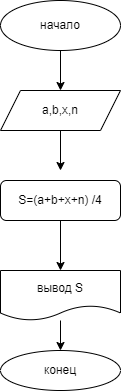

The diagram above was exported from draw.io. Its source (the exported page's mxGraphModel, read from the mxfile embedded in the PNG):
<mxGraphModel dx="868" dy="435" grid="1" gridSize="10" guides="1" tooltips="1" connect="1" arrows="1" fold="1" page="1" pageScale="1" pageWidth="827" pageHeight="1169" math="0" shadow="0">
  <root>
    <mxCell id="0" />
    <mxCell id="1" parent="0" />
    <mxCell id="QQOjpswHdoW0H-pROwFq-1" value="начало" style="ellipse;whiteSpace=wrap;html=1;" vertex="1" parent="1">
      <mxGeometry x="340" y="20" width="120" height="50" as="geometry" />
    </mxCell>
    <mxCell id="QQOjpswHdoW0H-pROwFq-2" value="" style="endArrow=classic;html=1;rounded=0;exitX=0.5;exitY=1;exitDx=0;exitDy=0;" edge="1" parent="1" source="QQOjpswHdoW0H-pROwFq-1">
      <mxGeometry width="50" height="50" relative="1" as="geometry">
        <mxPoint x="390" y="250" as="sourcePoint" />
        <mxPoint x="400" y="110" as="targetPoint" />
      </mxGeometry>
    </mxCell>
    <mxCell id="QQOjpswHdoW0H-pROwFq-3" value="а,b,x,n" style="shape=parallelogram;perimeter=parallelogramPerimeter;whiteSpace=wrap;html=1;fixedSize=1;" vertex="1" parent="1">
      <mxGeometry x="340" y="110" width="120" height="40" as="geometry" />
    </mxCell>
    <mxCell id="QQOjpswHdoW0H-pROwFq-8" value="" style="endArrow=classic;html=1;rounded=0;exitX=0.5;exitY=1;exitDx=0;exitDy=0;" edge="1" parent="1" source="QQOjpswHdoW0H-pROwFq-3">
      <mxGeometry width="50" height="50" relative="1" as="geometry">
        <mxPoint x="390" y="150" as="sourcePoint" />
        <mxPoint x="400" y="190" as="targetPoint" />
      </mxGeometry>
    </mxCell>
    <mxCell id="QQOjpswHdoW0H-pROwFq-9" value="S=(а+b+x+n) /4" style="rounded=1;whiteSpace=wrap;html=1;" vertex="1" parent="1">
      <mxGeometry x="340" y="200" width="120" height="40" as="geometry" />
    </mxCell>
    <mxCell id="QQOjpswHdoW0H-pROwFq-10" value="" style="endArrow=classic;html=1;rounded=0;exitX=0.5;exitY=1;exitDx=0;exitDy=0;" edge="1" parent="1" source="QQOjpswHdoW0H-pROwFq-9">
      <mxGeometry width="50" height="50" relative="1" as="geometry">
        <mxPoint x="390" y="150" as="sourcePoint" />
        <mxPoint x="400" y="290" as="targetPoint" />
      </mxGeometry>
    </mxCell>
    <mxCell id="QQOjpswHdoW0H-pROwFq-11" value="вывод S" style="shape=document;whiteSpace=wrap;html=1;boundedLbl=1;" vertex="1" parent="1">
      <mxGeometry x="340" y="290" width="120" height="50" as="geometry" />
    </mxCell>
    <mxCell id="QQOjpswHdoW0H-pROwFq-13" value="" style="endArrow=classic;html=1;rounded=0;" edge="1" parent="1">
      <mxGeometry width="50" height="50" relative="1" as="geometry">
        <mxPoint x="400" y="340" as="sourcePoint" />
        <mxPoint x="400" y="370" as="targetPoint" />
      </mxGeometry>
    </mxCell>
    <mxCell id="QQOjpswHdoW0H-pROwFq-14" value="конец" style="ellipse;whiteSpace=wrap;html=1;" vertex="1" parent="1">
      <mxGeometry x="340" y="370" width="120" height="40" as="geometry" />
    </mxCell>
  </root>
</mxGraphModel>